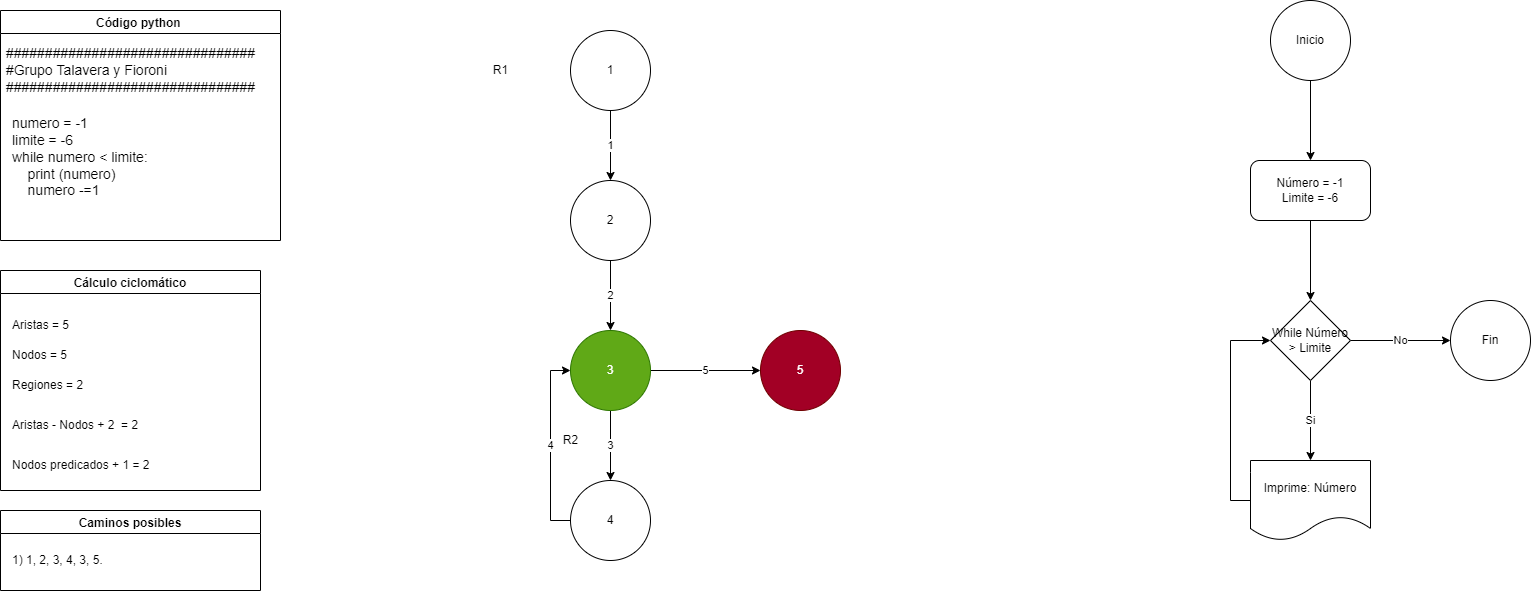

The diagram above was exported from draw.io. Its source (the exported page's mxGraphModel, read from the mxfile embedded in the PNG):
<mxGraphModel dx="868" dy="586" grid="1" gridSize="10" guides="1" tooltips="1" connect="1" arrows="1" fold="1" page="1" pageScale="1" pageWidth="2339" pageHeight="3300" math="0" shadow="0">
  <root>
    <mxCell id="pCyJbe-SII_hYXIedVII-0" />
    <mxCell id="pCyJbe-SII_hYXIedVII-1" parent="pCyJbe-SII_hYXIedVII-0" />
    <mxCell id="pCyJbe-SII_hYXIedVII-2" value="Código python " style="swimlane;" parent="pCyJbe-SII_hYXIedVII-1" vertex="1">
      <mxGeometry x="190" y="20" width="280" height="230" as="geometry" />
    </mxCell>
    <mxCell id="JHISxwxfZMNGUJp9bxxX-0" value="&lt;div style=&quot;text-align: left;&quot;&gt;################################&lt;/div&gt;&lt;div style=&quot;text-align: left;&quot;&gt;#Grupo Talavera y Fioroni&lt;/div&gt;&lt;div style=&quot;text-align: left;&quot;&gt;################################&lt;/div&gt;" style="text;html=1;align=center;verticalAlign=middle;resizable=0;points=[];autosize=1;strokeColor=none;fillColor=none;fontSize=14;fontFamily=Helvetica;" parent="pCyJbe-SII_hYXIedVII-2" vertex="1">
      <mxGeometry y="30" width="260" height="60" as="geometry" />
    </mxCell>
    <mxCell id="JHISxwxfZMNGUJp9bxxX-1" value="&lt;div&gt;numero = -1&lt;/div&gt;&lt;div&gt;limite = -6&lt;/div&gt;&lt;div&gt;while numero &amp;lt; limite:&lt;/div&gt;&lt;div&gt;&amp;nbsp; &amp;nbsp; print (numero)&lt;/div&gt;&lt;div&gt;&amp;nbsp; &amp;nbsp; numero -=1&lt;/div&gt;&lt;div&gt;&amp;nbsp; &amp;nbsp;&amp;nbsp;&lt;/div&gt;" style="text;html=1;align=left;verticalAlign=middle;resizable=0;points=[];autosize=1;strokeColor=none;fillColor=none;fontSize=14;fontFamily=Helvetica;" parent="pCyJbe-SII_hYXIedVII-2" vertex="1">
      <mxGeometry x="10" y="100" width="150" height="110" as="geometry" />
    </mxCell>
    <mxCell id="pCyJbe-SII_hYXIedVII-5" value="Cálculo ciclomático" style="swimlane;" parent="pCyJbe-SII_hYXIedVII-1" vertex="1">
      <mxGeometry x="190" y="280" width="260" height="220" as="geometry" />
    </mxCell>
    <mxCell id="pCyJbe-SII_hYXIedVII-6" value="Aristas = 5" style="text;html=1;strokeColor=none;fillColor=none;align=left;verticalAlign=middle;whiteSpace=wrap;rounded=0;" parent="pCyJbe-SII_hYXIedVII-5" vertex="1">
      <mxGeometry x="10" y="40" width="230" height="30" as="geometry" />
    </mxCell>
    <mxCell id="pCyJbe-SII_hYXIedVII-7" value="Nodos = 5" style="text;html=1;strokeColor=none;fillColor=none;align=left;verticalAlign=middle;whiteSpace=wrap;rounded=0;" parent="pCyJbe-SII_hYXIedVII-5" vertex="1">
      <mxGeometry x="10" y="70" width="230" height="30" as="geometry" />
    </mxCell>
    <mxCell id="pCyJbe-SII_hYXIedVII-8" value="Regiones = 2" style="text;html=1;strokeColor=none;fillColor=none;align=left;verticalAlign=middle;whiteSpace=wrap;rounded=0;" parent="pCyJbe-SII_hYXIedVII-5" vertex="1">
      <mxGeometry x="10" y="100" width="240" height="30" as="geometry" />
    </mxCell>
    <mxCell id="pCyJbe-SII_hYXIedVII-9" value="Aristas - Nodos + 2&amp;nbsp; = 2" style="text;html=1;strokeColor=none;fillColor=none;align=left;verticalAlign=middle;whiteSpace=wrap;rounded=0;" parent="pCyJbe-SII_hYXIedVII-5" vertex="1">
      <mxGeometry x="10" y="140" width="230" height="30" as="geometry" />
    </mxCell>
    <mxCell id="pCyJbe-SII_hYXIedVII-10" value="Nodos predicados + 1 = 2" style="text;html=1;strokeColor=none;fillColor=none;align=left;verticalAlign=middle;whiteSpace=wrap;rounded=0;" parent="pCyJbe-SII_hYXIedVII-5" vertex="1">
      <mxGeometry x="10" y="180" width="230" height="30" as="geometry" />
    </mxCell>
    <mxCell id="pCyJbe-SII_hYXIedVII-11" value="1" style="edgeStyle=orthogonalEdgeStyle;rounded=0;orthogonalLoop=1;jettySize=auto;html=1;entryX=0.5;entryY=0;entryDx=0;entryDy=0;" parent="pCyJbe-SII_hYXIedVII-1" source="pCyJbe-SII_hYXIedVII-12" target="pCyJbe-SII_hYXIedVII-18" edge="1">
      <mxGeometry relative="1" as="geometry" />
    </mxCell>
    <mxCell id="pCyJbe-SII_hYXIedVII-12" value="1" style="ellipse;whiteSpace=wrap;html=1;aspect=fixed;" parent="pCyJbe-SII_hYXIedVII-1" vertex="1">
      <mxGeometry x="760" y="40" width="80" height="80" as="geometry" />
    </mxCell>
    <mxCell id="pCyJbe-SII_hYXIedVII-13" value="Caminos posibles" style="swimlane;" parent="pCyJbe-SII_hYXIedVII-1" vertex="1">
      <mxGeometry x="190" y="520" width="260" height="80" as="geometry" />
    </mxCell>
    <mxCell id="pCyJbe-SII_hYXIedVII-14" value="1) 1, 2, 3, 4, 3, 5." style="text;html=1;strokeColor=none;fillColor=none;align=left;verticalAlign=middle;whiteSpace=wrap;rounded=0;" parent="pCyJbe-SII_hYXIedVII-13" vertex="1">
      <mxGeometry x="10" y="35" width="240" height="30" as="geometry" />
    </mxCell>
    <mxCell id="pCyJbe-SII_hYXIedVII-15" style="edgeStyle=orthogonalEdgeStyle;rounded=0;orthogonalLoop=1;jettySize=auto;html=1;entryX=0.5;entryY=0;entryDx=0;entryDy=0;" parent="pCyJbe-SII_hYXIedVII-1" source="pCyJbe-SII_hYXIedVII-16" target="pCyJbe-SII_hYXIedVII-28" edge="1">
      <mxGeometry relative="1" as="geometry" />
    </mxCell>
    <mxCell id="pCyJbe-SII_hYXIedVII-16" value="Inicio" style="ellipse;whiteSpace=wrap;html=1;aspect=fixed;" parent="pCyJbe-SII_hYXIedVII-1" vertex="1">
      <mxGeometry x="1460" y="10" width="80" height="80" as="geometry" />
    </mxCell>
    <mxCell id="pCyJbe-SII_hYXIedVII-17" value="2" style="edgeStyle=orthogonalEdgeStyle;rounded=0;orthogonalLoop=1;jettySize=auto;html=1;entryX=0.5;entryY=0;entryDx=0;entryDy=0;" parent="pCyJbe-SII_hYXIedVII-1" source="pCyJbe-SII_hYXIedVII-18" target="pCyJbe-SII_hYXIedVII-21" edge="1">
      <mxGeometry relative="1" as="geometry" />
    </mxCell>
    <mxCell id="pCyJbe-SII_hYXIedVII-18" value="2" style="ellipse;whiteSpace=wrap;html=1;aspect=fixed;" parent="pCyJbe-SII_hYXIedVII-1" vertex="1">
      <mxGeometry x="760" y="190" width="80" height="80" as="geometry" />
    </mxCell>
    <mxCell id="pCyJbe-SII_hYXIedVII-19" value="3" style="edgeStyle=orthogonalEdgeStyle;rounded=0;orthogonalLoop=1;jettySize=auto;html=1;entryX=0.5;entryY=0;entryDx=0;entryDy=0;" parent="pCyJbe-SII_hYXIedVII-1" source="pCyJbe-SII_hYXIedVII-21" target="pCyJbe-SII_hYXIedVII-23" edge="1">
      <mxGeometry relative="1" as="geometry" />
    </mxCell>
    <mxCell id="pCyJbe-SII_hYXIedVII-20" value="5" style="edgeStyle=orthogonalEdgeStyle;rounded=0;orthogonalLoop=1;jettySize=auto;html=1;exitX=1;exitY=0.5;exitDx=0;exitDy=0;entryX=0;entryY=0.5;entryDx=0;entryDy=0;" parent="pCyJbe-SII_hYXIedVII-1" source="pCyJbe-SII_hYXIedVII-21" target="pCyJbe-SII_hYXIedVII-24" edge="1">
      <mxGeometry relative="1" as="geometry" />
    </mxCell>
    <mxCell id="pCyJbe-SII_hYXIedVII-21" value="3" style="ellipse;whiteSpace=wrap;html=1;aspect=fixed;fillColor=#60a917;fontColor=#ffffff;strokeColor=#2D7600;" parent="pCyJbe-SII_hYXIedVII-1" vertex="1">
      <mxGeometry x="760" y="340" width="80" height="80" as="geometry" />
    </mxCell>
    <mxCell id="pCyJbe-SII_hYXIedVII-22" value="4" style="edgeStyle=orthogonalEdgeStyle;rounded=0;orthogonalLoop=1;jettySize=auto;html=1;entryX=0;entryY=0.5;entryDx=0;entryDy=0;" parent="pCyJbe-SII_hYXIedVII-1" source="pCyJbe-SII_hYXIedVII-23" target="pCyJbe-SII_hYXIedVII-21" edge="1">
      <mxGeometry relative="1" as="geometry">
        <Array as="points">
          <mxPoint x="740" y="530" />
          <mxPoint x="740" y="380" />
        </Array>
      </mxGeometry>
    </mxCell>
    <mxCell id="pCyJbe-SII_hYXIedVII-23" value="4" style="ellipse;whiteSpace=wrap;html=1;aspect=fixed;" parent="pCyJbe-SII_hYXIedVII-1" vertex="1">
      <mxGeometry x="760" y="490" width="80" height="80" as="geometry" />
    </mxCell>
    <mxCell id="pCyJbe-SII_hYXIedVII-24" value="5" style="ellipse;whiteSpace=wrap;html=1;aspect=fixed;fillColor=#a20025;fontColor=#ffffff;strokeColor=#6F0000;" parent="pCyJbe-SII_hYXIedVII-1" vertex="1">
      <mxGeometry x="950" y="340" width="80" height="80" as="geometry" />
    </mxCell>
    <mxCell id="pCyJbe-SII_hYXIedVII-25" value="R1" style="text;html=1;align=center;verticalAlign=middle;resizable=0;points=[];autosize=1;strokeColor=none;fillColor=none;" parent="pCyJbe-SII_hYXIedVII-1" vertex="1">
      <mxGeometry x="675" y="70" width="30" height="20" as="geometry" />
    </mxCell>
    <mxCell id="pCyJbe-SII_hYXIedVII-26" value="R2" style="text;html=1;align=center;verticalAlign=middle;resizable=0;points=[];autosize=1;strokeColor=none;fillColor=none;" parent="pCyJbe-SII_hYXIedVII-1" vertex="1">
      <mxGeometry x="745" y="440" width="30" height="20" as="geometry" />
    </mxCell>
    <mxCell id="pCyJbe-SII_hYXIedVII-27" style="edgeStyle=orthogonalEdgeStyle;rounded=0;orthogonalLoop=1;jettySize=auto;html=1;entryX=0.5;entryY=0;entryDx=0;entryDy=0;" parent="pCyJbe-SII_hYXIedVII-1" source="pCyJbe-SII_hYXIedVII-28" target="pCyJbe-SII_hYXIedVII-31" edge="1">
      <mxGeometry relative="1" as="geometry" />
    </mxCell>
    <mxCell id="pCyJbe-SII_hYXIedVII-28" value="Número = -1&lt;br&gt;Limite = -6" style="rounded=1;whiteSpace=wrap;html=1;" parent="pCyJbe-SII_hYXIedVII-1" vertex="1">
      <mxGeometry x="1440" y="170" width="120" height="60" as="geometry" />
    </mxCell>
    <mxCell id="pCyJbe-SII_hYXIedVII-29" value="Si" style="edgeStyle=orthogonalEdgeStyle;rounded=0;orthogonalLoop=1;jettySize=auto;html=1;entryX=0.5;entryY=0;entryDx=0;entryDy=0;" parent="pCyJbe-SII_hYXIedVII-1" source="pCyJbe-SII_hYXIedVII-31" edge="1">
      <mxGeometry relative="1" as="geometry">
        <mxPoint x="1500" y="470" as="targetPoint" />
      </mxGeometry>
    </mxCell>
    <mxCell id="pCyJbe-SII_hYXIedVII-30" value="No" style="edgeStyle=orthogonalEdgeStyle;rounded=0;orthogonalLoop=1;jettySize=auto;html=1;entryX=0;entryY=0.5;entryDx=0;entryDy=0;" parent="pCyJbe-SII_hYXIedVII-1" source="pCyJbe-SII_hYXIedVII-31" target="pCyJbe-SII_hYXIedVII-32" edge="1">
      <mxGeometry relative="1" as="geometry" />
    </mxCell>
    <mxCell id="pCyJbe-SII_hYXIedVII-31" value="While Número &amp;gt; Limite" style="rhombus;whiteSpace=wrap;html=1;" parent="pCyJbe-SII_hYXIedVII-1" vertex="1">
      <mxGeometry x="1460" y="310" width="80" height="80" as="geometry" />
    </mxCell>
    <mxCell id="pCyJbe-SII_hYXIedVII-32" value="Fin" style="ellipse;whiteSpace=wrap;html=1;aspect=fixed;" parent="pCyJbe-SII_hYXIedVII-1" vertex="1">
      <mxGeometry x="1640" y="310" width="80" height="80" as="geometry" />
    </mxCell>
    <mxCell id="pCyJbe-SII_hYXIedVII-33" style="edgeStyle=orthogonalEdgeStyle;rounded=0;orthogonalLoop=1;jettySize=auto;html=1;entryX=0;entryY=0.5;entryDx=0;entryDy=0;" parent="pCyJbe-SII_hYXIedVII-1" source="pCyJbe-SII_hYXIedVII-34" target="pCyJbe-SII_hYXIedVII-31" edge="1">
      <mxGeometry relative="1" as="geometry">
        <Array as="points">
          <mxPoint x="1420" y="510" />
          <mxPoint x="1420" y="350" />
        </Array>
      </mxGeometry>
    </mxCell>
    <mxCell id="pCyJbe-SII_hYXIedVII-34" value="Imprime: Número" style="shape=document;whiteSpace=wrap;html=1;boundedLbl=1;" parent="pCyJbe-SII_hYXIedVII-1" vertex="1">
      <mxGeometry x="1440" y="470" width="120" height="80" as="geometry" />
    </mxCell>
  </root>
</mxGraphModel>